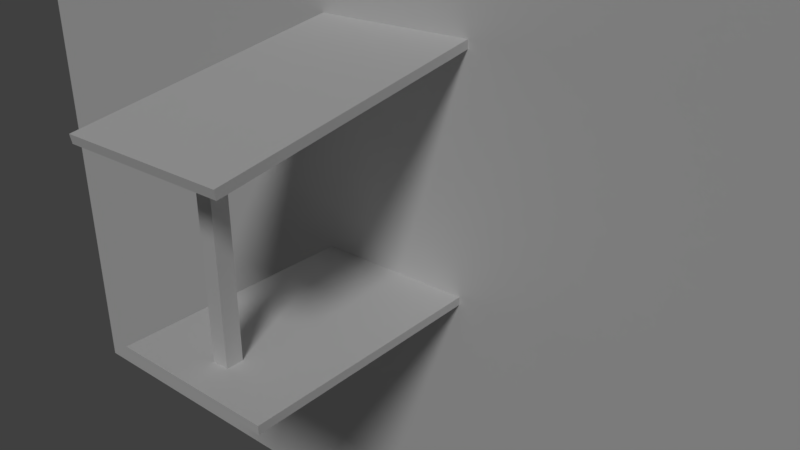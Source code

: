 # Source: covered_walkway.blend  (saved by Blender 2.78.0; exported with 4.5.12 LTS)
import bpy
from mathutils import Matrix  # noqa: F401  (used for matrix-valued properties, if any)

bpy.ops.wm.read_factory_settings(use_empty=True)
scene = bpy.context.scene
scene.name = 'Scene'

# ---- collections
col_collection_1 = bpy.data.collections.new('Collection 1'); scene.collection.children.link(col_collection_1)

# ---- materials (node trees are filled in below, after node groups)
mat_material = bpy.data.materials.new('Material')
mat_material.alpha_threshold = 0.0
mat_material.use_transparent_shadow = False
mat_material.roughness = 0.5
mat_material.specular_intensity = 0.2348
mat_material_001 = bpy.data.materials.new('Material.001')
mat_material_001.alpha_threshold = 0.0
mat_material_001.use_transparent_shadow = False
mat_material_001.roughness = 0.5
mat_material_001.specular_intensity = 0.2335
mat_material_002 = bpy.data.materials.new('Material.002')
mat_material_002.alpha_threshold = 0.0
mat_material_002.use_transparent_shadow = False
mat_material_002.roughness = 0.5
mat_material_002.specular_intensity = 0.07653

# ---- material node trees

# ---- world
world_world = bpy.data.worlds.new('World'); scene.world = world_world
world_world.use_nodes = True; world_world.node_tree.nodes.clear()
_N = world_world.node_tree.nodes; _L = world_world.node_tree.links
n0 = _N.new('ShaderNodeOutputWorld'); n0.name = 'World Output'; n0.location = (300, 300)
n1 = _N.new('ShaderNodeBackground'); n1.name = 'Background'; n1.location = (10, 300)
n1.inputs[0].default_value = (0.05088, 0.05088, 0.05088, 1.0)
_L.new(n1.outputs[0], n0.inputs[0])
n0.is_active_output = True
world_world.color = (0.05088, 0.05088, 0.05088)
world_world.use_sun_shadow = False
world_world.sun_shadow_jitter_overblur = 0.0
world_world.cycles.sampling_method = 'MANUAL'

# ---- cameras
cam_camera = bpy.data.cameras.new('Camera')
cam_camera.clip_end = 100.0
cam_camera.lens = 35.0
cam_camera.sensor_width = 32.0
cam_camera.sensor_height = 18.0
cam_camera.ortho_scale = 7.314
cam_camera.dof.focus_distance = 0.0
cam_camera.dof.aperture_fstop = 128.0

# ---- lights
light_sun = bpy.data.lights.new('Sun', 'SUN')
light_sun.transmission_factor = 0.0
light_sun.angle = 0.1993
light_sun.energy = 1.0
light_sun.shadow_buffer_clip_start = 0.5
light_sun.shadow_soft_size = 0.1
light_sun.shadow_cascade_max_distance = 1000.0

# ---- meshes
me_cube_012 = bpy.data.meshes.new('Cube.012')
me_cube_012.from_pydata([(-1.0, -1.0, -1.0), (-1.0, -1.0, 1.0), (-1.0, 1.0, -1.0), (-1.0, 1.0, 1.0), (1.0, -1.0, -1.0), (1.0, -1.0, 1.0), (1.0, 1.0, -1.0), (1.0, 1.0, 1.0)], [], [(0, 1, 3, 2), (2, 3, 7, 6), (6, 7, 5, 4), (4, 5, 1, 0), (2, 6, 4, 0), (7, 3, 1, 5)])
me_cube_012.use_remesh_preserve_volume = False
me_cube_012.use_remesh_preserve_attributes = False
me_cube_012.use_mirror_vertex_groups = False
me_cube_012.update()
me_cube_005 = bpy.data.meshes.new('Cube.005')
me_cube_005.from_pydata([(-1.5, -1.0, -0.05), (-1.5, -1.0, 0.05), (-1.5, 1.0, -0.05), (-1.5, 1.0, 0.05), (1.5, -1.0, -0.05), (1.5, -1.0, 0.05), (1.5, 1.0, -0.05), (1.5, 1.0, 0.05)], [], [(0, 1, 3, 2), (2, 3, 7, 6), (6, 7, 5, 4), (4, 5, 1, 0), (2, 6, 4, 0), (7, 3, 1, 5)])
_uv = me_cube_005.uv_layers.new(name='UVMap')
_uv.uv.foreach_set('vector', [0.1798, 1.07, 0.1798, 1.104, 0.8513, 1.104, 0.8513, 1.07, 0.5155, 1.07, 0.5155, 1.104, 1.523, 1.104, 1.523, 1.07, 0.1798, 1.07, 0.1798, 1.104, -0.4917, 1.104, -0.4917, 1.07, 0.1798, 1.07, 0.1798, 1.104, -0.8275, 1.104, -0.8275, 1.07, 0.5155, 0.7347, 1.523, 0.7347, 1.523, 0.06318, 0.5155, 0.06318, 0.1798, 0.7347, -0.8275, 0.7347, -0.8275, 0.06318, 0.1798, 0.06318])
me_cube_005.materials.append(mat_material)
me_cube_005.use_remesh_preserve_volume = False
me_cube_005.use_remesh_preserve_attributes = False
me_cube_005.use_mirror_vertex_groups = False
me_cube_005.update()
me_cube_002 = bpy.data.meshes.new('Cube.002')
me_cube_002.from_pydata([(-1.0, -1.0, -0.05), (-1.0, -1.0, 0.05), (-1.0, 1.0, -0.05), (-1.0, 1.0, 0.05), (1.0, -1.0, -0.05), (1.0, -1.0, 0.05), (1.0, 1.0, -0.05), (1.0, 1.0, 0.05)], [], [(0, 1, 3, 2), (2, 3, 7, 6), (6, 7, 5, 4), (4, 5, 1, 0), (2, 6, 4, 0), (7, 3, 1, 5)])
me_cube_002.polygons.foreach_set('material_index', [0, 0, 0, 0, 1, 0])
_uv = me_cube_002.uv_layers.new(name='UVMap')
_uv.uv.foreach_set('vector', [1.513, 0.9531, 1.562, 0.9531, 1.562, -0.04688, 1.513, -0.04688, 1.513, 0.2031, 1.562, 0.2031, 1.562, -0.7969, 1.513, -0.7969, 1.513, 0.9531, 1.562, 0.9531, 1.562, 1.953, 1.513, 1.953, 1.513, 0.2031, 1.562, 0.2031, 1.562, 1.203, 1.513, 1.203, 0.6875, 0.2031, 0.6875, -0.7969, -0.3125, -0.7969, -0.3125, 0.2031, 0.6875, 0.2031, 0.6875, 1.203, -0.3125, 1.203, -0.3125, 0.2031])
me_cube_002.materials.append(mat_material_001)
me_cube_002.materials.append(mat_material_002)
me_cube_002.use_remesh_preserve_volume = False
me_cube_002.use_remesh_preserve_attributes = False
me_cube_002.use_mirror_vertex_groups = False
me_cube_002.update()
me_cube = bpy.data.meshes.new('Cube')
me_cube.from_pydata([(-0.1, -0.1, -1.25), (-0.1, -0.1, 1.25), (-0.1, 0.1, -1.25), (-0.1, 0.1, 1.25), (0.1, -0.1, -1.25), (0.1, -0.1, 1.25), (0.1, 0.1, -1.25), (0.1, 0.1, 1.25)], [], [(0, 1, 3, 2), (2, 3, 7, 6), (6, 7, 5, 4), (4, 5, 1, 0), (2, 6, 4, 0), (7, 3, 1, 5)])
_uv = me_cube.uv_layers.new(name='UVMap')
_uv.uv.foreach_set('vector', [-0.3837, 1.394, 1.718, 1.394, 1.718, 1.226, -0.3837, 1.226, -0.3837, 0.9739, 1.718, 0.9739, 1.718, 0.8058, -0.3837, 0.8058, -0.3837, 1.226, 1.718, 1.226, 1.718, 1.394, -0.3837, 1.394, -0.3837, 0.8058, 1.718, 0.8058, 1.718, 0.9739, -0.3837, 0.9739, -0.2996, 0.9739, -0.2996, 0.8058, -0.4677, 0.8058, -0.4677, 0.9739, -0.2996, 0.8058, -0.2996, 0.9739, -0.4677, 0.9739, -0.4677, 0.8058])
me_cube.materials.append(mat_material_002)
me_cube.use_remesh_preserve_volume = False
me_cube.use_remesh_preserve_attributes = False
me_cube.use_mirror_vertex_groups = False
me_cube.update()

# ---- objects
ob_cube_003_noimp = bpy.data.objects.new('Cube.003-noimp', me_cube_012)
ob_cube_002 = bpy.data.objects.new('Cube.002', me_cube_005)
ob_cube_001 = bpy.data.objects.new('Cube.001', me_cube_002)
ob_cube = bpy.data.objects.new('Cube', me_cube)
ob_sun_noimp = bpy.data.objects.new('Sun-noimp', light_sun)
ob_camera_noimp = bpy.data.objects.new('Camera-noimp', cam_camera)

# ---- transforms, parenting, visibility, modifiers, constraints
ob_cube_003_noimp.location = (-1.0, 0.0, 0.0)
ob_cube_003_noimp.scale = (1.0, 6.672, 3.886)
ob_cube_003_noimp.lineart.crease_threshold = 0.0
ob_cube_002.location = (1.5, 0.0, 0.05)
ob_cube_002.lineart.crease_threshold = 0.0
ob_cube_001.location = (1.5, 0.0, 2.7)
ob_cube_001.rotation_euler = (0.0, 0.1745, 0.0)
ob_cube_001.scale = (1.75, 1.0, 1.0)
ob_cube_001.lineart.crease_threshold = 0.0
ob_cube.location = (2.5, 0.0, 1.25)
ob_cube.lineart.crease_threshold = 0.0
ob_sun_noimp.location = (20.0, 12.0, 24.0)
ob_sun_noimp.rotation_euler = (0.7854, 0.0, 2.094)
ob_sun_noimp.display_bounds_type = 'SPHERE'
ob_sun_noimp.lineart.crease_threshold = 0.0
ob_camera_noimp.location = (7.0, 6.0, 5.0)
ob_camera_noimp.rotation_euler = (1.134, 0.0, 2.269)
ob_camera_noimp.lock_rotations_4d = False
ob_camera_noimp.empty_display_type = 'ARROWS'
ob_camera_noimp.color = (0.0, 0.0, 0.0, 0.0)
ob_camera_noimp.display_type = 'WIRE'
ob_camera_noimp.lineart.crease_threshold = 0.0

# ---- collection membership
col_collection_1.objects.link(ob_cube_003_noimp)
col_collection_1.objects.link(ob_cube_002)
col_collection_1.objects.link(ob_cube_001)
col_collection_1.objects.link(ob_cube)
col_collection_1.objects.link(ob_sun_noimp)
col_collection_1.objects.link(ob_camera_noimp)

# ---- scene / render settings (as saved in the file)
scene.camera = ob_camera_noimp
scene.frame_start = 1; scene.frame_end = 250; scene.frame_set(1)
scene.render.engine = 'BLENDER_EEVEE_NEXT'
scene.render.image_settings.file_format = 'FFMPEG'
scene.render.resolution_x = 1280
scene.render.resolution_y = 720
scene.render.fps = 30
scene.render.dither_intensity = 0.0
scene.cycles.use_denoising = False
scene.cycles.samples = 128
scene.cycles.sampling_pattern = 'TABULATED_SOBOL'
scene.cycles.light_sampling_threshold = 0.0
scene.cycles.use_adaptive_sampling = False
scene.cycles.use_light_tree = False
scene.cycles.blur_glossy = 0.0
scene.cycles.sample_clamp_indirect = 0.0
scene.view_settings.view_transform = 'Standard'
bpy.context.view_layer.update()
